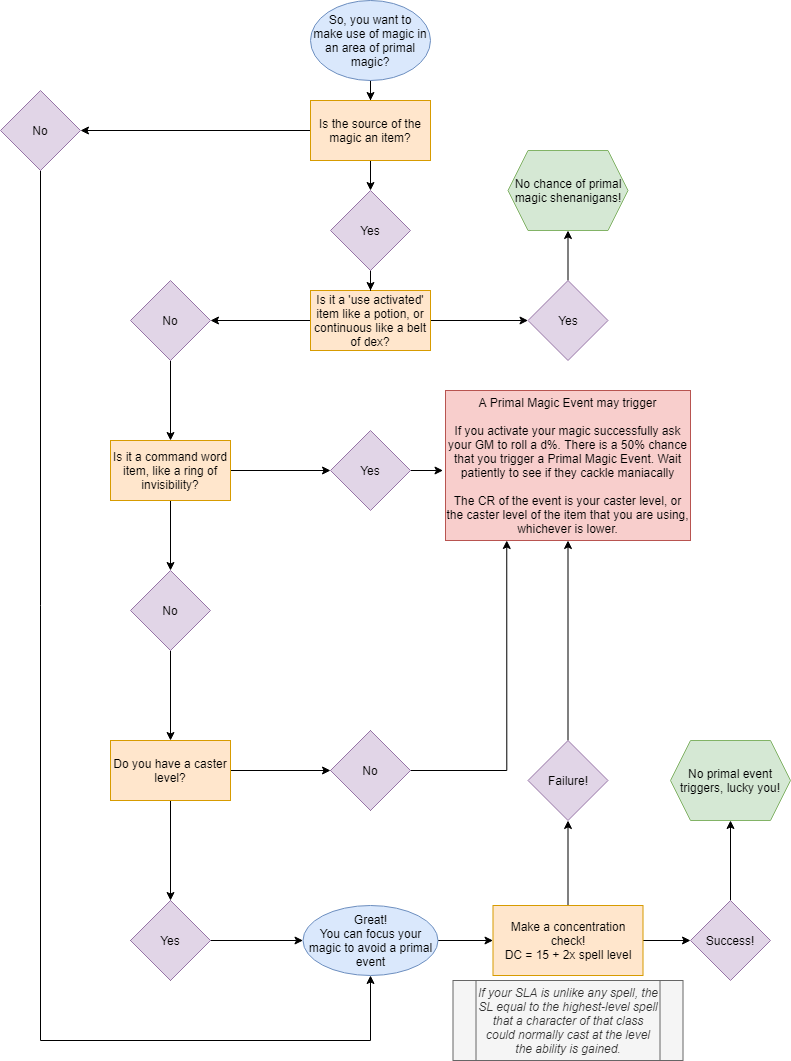

The diagram above was exported from draw.io. Its source (the exported page's mxGraphModel, read from the mxfile embedded in the PNG):
<mxGraphModel dx="1185" dy="588" grid="1" gridSize="10" guides="1" tooltips="1" connect="1" arrows="1" fold="1" page="1" pageScale="1" pageWidth="827" pageHeight="1169" math="0" shadow="0">
  <root>
    <mxCell id="0" />
    <mxCell id="1" parent="0" />
    <mxCell id="jTjwMSpkU9eVcwjuhrjg-11" value="" style="edgeStyle=orthogonalEdgeStyle;rounded=0;orthogonalLoop=1;jettySize=auto;html=1;" edge="1" parent="1" source="jTjwMSpkU9eVcwjuhrjg-4" target="jTjwMSpkU9eVcwjuhrjg-10">
      <mxGeometry relative="1" as="geometry" />
    </mxCell>
    <mxCell id="jTjwMSpkU9eVcwjuhrjg-13" value="" style="edgeStyle=orthogonalEdgeStyle;rounded=0;orthogonalLoop=1;jettySize=auto;html=1;" edge="1" parent="1" source="jTjwMSpkU9eVcwjuhrjg-4" target="jTjwMSpkU9eVcwjuhrjg-12">
      <mxGeometry relative="1" as="geometry" />
    </mxCell>
    <mxCell id="jTjwMSpkU9eVcwjuhrjg-4" value="Is it a 'use activated' item like a potion, or continuous like a belt of dex?" style="rounded=0;whiteSpace=wrap;html=1;fillColor=#ffe6cc;strokeColor=#d79b00;" vertex="1" parent="1">
      <mxGeometry x="340" y="290" width="120" height="60" as="geometry" />
    </mxCell>
    <mxCell id="jTjwMSpkU9eVcwjuhrjg-21" value="" style="edgeStyle=orthogonalEdgeStyle;rounded=0;orthogonalLoop=1;jettySize=auto;html=1;" edge="1" parent="1" source="jTjwMSpkU9eVcwjuhrjg-10" target="jTjwMSpkU9eVcwjuhrjg-20">
      <mxGeometry relative="1" as="geometry" />
    </mxCell>
    <mxCell id="jTjwMSpkU9eVcwjuhrjg-10" value="Yes" style="rhombus;whiteSpace=wrap;html=1;rounded=0;fillColor=#e1d5e7;strokeColor=#9673a6;" vertex="1" parent="1">
      <mxGeometry x="557.5" y="280" width="80" height="80" as="geometry" />
    </mxCell>
    <mxCell id="jTjwMSpkU9eVcwjuhrjg-17" value="" style="edgeStyle=orthogonalEdgeStyle;rounded=0;orthogonalLoop=1;jettySize=auto;html=1;" edge="1" parent="1" source="jTjwMSpkU9eVcwjuhrjg-12" target="jTjwMSpkU9eVcwjuhrjg-16">
      <mxGeometry relative="1" as="geometry" />
    </mxCell>
    <mxCell id="jTjwMSpkU9eVcwjuhrjg-12" value="No" style="rhombus;whiteSpace=wrap;html=1;rounded=0;fillColor=#e1d5e7;strokeColor=#9673a6;" vertex="1" parent="1">
      <mxGeometry x="160" y="280" width="80" height="80" as="geometry" />
    </mxCell>
    <mxCell id="jTjwMSpkU9eVcwjuhrjg-24" value="" style="edgeStyle=orthogonalEdgeStyle;rounded=0;orthogonalLoop=1;jettySize=auto;html=1;" edge="1" parent="1" source="jTjwMSpkU9eVcwjuhrjg-16" target="jTjwMSpkU9eVcwjuhrjg-23">
      <mxGeometry relative="1" as="geometry" />
    </mxCell>
    <mxCell id="jTjwMSpkU9eVcwjuhrjg-26" value="" style="edgeStyle=orthogonalEdgeStyle;rounded=0;orthogonalLoop=1;jettySize=auto;html=1;" edge="1" parent="1" source="jTjwMSpkU9eVcwjuhrjg-16" target="jTjwMSpkU9eVcwjuhrjg-25">
      <mxGeometry relative="1" as="geometry" />
    </mxCell>
    <mxCell id="jTjwMSpkU9eVcwjuhrjg-16" value="Is it a command word item, like a ring of invisibility?" style="whiteSpace=wrap;html=1;rounded=0;fillColor=#ffe6cc;strokeColor=#d79b00;" vertex="1" parent="1">
      <mxGeometry x="140" y="440" width="120" height="60" as="geometry" />
    </mxCell>
    <mxCell id="jTjwMSpkU9eVcwjuhrjg-20" value="&lt;span&gt;No chance of primal magic shenanigans!&lt;/span&gt;" style="shape=hexagon;perimeter=hexagonPerimeter2;whiteSpace=wrap;html=1;fixedSize=1;rounded=0;fillColor=#d5e8d4;strokeColor=#82b366;" vertex="1" parent="1">
      <mxGeometry x="537.5" y="150" width="120" height="80" as="geometry" />
    </mxCell>
    <mxCell id="jTjwMSpkU9eVcwjuhrjg-28" value="" style="edgeStyle=orthogonalEdgeStyle;rounded=0;orthogonalLoop=1;jettySize=auto;html=1;" edge="1" parent="1" source="jTjwMSpkU9eVcwjuhrjg-23" target="jTjwMSpkU9eVcwjuhrjg-27">
      <mxGeometry relative="1" as="geometry" />
    </mxCell>
    <mxCell id="jTjwMSpkU9eVcwjuhrjg-23" value="No" style="rhombus;whiteSpace=wrap;html=1;rounded=0;fillColor=#e1d5e7;strokeColor=#9673a6;" vertex="1" parent="1">
      <mxGeometry x="160" y="570" width="80" height="80" as="geometry" />
    </mxCell>
    <mxCell id="jTjwMSpkU9eVcwjuhrjg-49" style="edgeStyle=orthogonalEdgeStyle;rounded=0;orthogonalLoop=1;jettySize=auto;html=1;exitX=1;exitY=0.5;exitDx=0;exitDy=0;" edge="1" parent="1" source="jTjwMSpkU9eVcwjuhrjg-25">
      <mxGeometry relative="1" as="geometry">
        <mxPoint x="472.5" y="470" as="targetPoint" />
      </mxGeometry>
    </mxCell>
    <mxCell id="jTjwMSpkU9eVcwjuhrjg-25" value="Yes" style="rhombus;whiteSpace=wrap;html=1;rounded=0;fillColor=#e1d5e7;strokeColor=#9673a6;" vertex="1" parent="1">
      <mxGeometry x="360" y="430" width="80" height="80" as="geometry" />
    </mxCell>
    <mxCell id="jTjwMSpkU9eVcwjuhrjg-30" value="" style="edgeStyle=orthogonalEdgeStyle;rounded=0;orthogonalLoop=1;jettySize=auto;html=1;" edge="1" parent="1" source="jTjwMSpkU9eVcwjuhrjg-27" target="jTjwMSpkU9eVcwjuhrjg-29">
      <mxGeometry relative="1" as="geometry" />
    </mxCell>
    <mxCell id="jTjwMSpkU9eVcwjuhrjg-32" value="" style="edgeStyle=orthogonalEdgeStyle;rounded=0;orthogonalLoop=1;jettySize=auto;html=1;" edge="1" parent="1" source="jTjwMSpkU9eVcwjuhrjg-27" target="jTjwMSpkU9eVcwjuhrjg-31">
      <mxGeometry relative="1" as="geometry" />
    </mxCell>
    <mxCell id="jTjwMSpkU9eVcwjuhrjg-27" value="Do you have a caster level?" style="whiteSpace=wrap;html=1;rounded=0;fillColor=#ffe6cc;strokeColor=#d79b00;" vertex="1" parent="1">
      <mxGeometry x="140" y="740" width="120" height="60" as="geometry" />
    </mxCell>
    <mxCell id="jTjwMSpkU9eVcwjuhrjg-36" value="" style="edgeStyle=orthogonalEdgeStyle;rounded=0;orthogonalLoop=1;jettySize=auto;html=1;" edge="1" parent="1" source="jTjwMSpkU9eVcwjuhrjg-29" target="jTjwMSpkU9eVcwjuhrjg-35">
      <mxGeometry relative="1" as="geometry" />
    </mxCell>
    <mxCell id="jTjwMSpkU9eVcwjuhrjg-29" value="Yes" style="rhombus;whiteSpace=wrap;html=1;rounded=0;" vertex="1" parent="1">
      <mxGeometry x="160" y="900" width="80" height="80" as="geometry" />
    </mxCell>
    <mxCell id="jTjwMSpkU9eVcwjuhrjg-50" style="edgeStyle=orthogonalEdgeStyle;rounded=0;orthogonalLoop=1;jettySize=auto;html=1;exitX=1;exitY=0.5;exitDx=0;exitDy=0;entryX=0.25;entryY=1;entryDx=0;entryDy=0;" edge="1" parent="1" source="jTjwMSpkU9eVcwjuhrjg-31" target="jTjwMSpkU9eVcwjuhrjg-47">
      <mxGeometry relative="1" as="geometry" />
    </mxCell>
    <mxCell id="jTjwMSpkU9eVcwjuhrjg-31" value="No" style="rhombus;whiteSpace=wrap;html=1;rounded=0;" vertex="1" parent="1">
      <mxGeometry x="360" y="730" width="80" height="80" as="geometry" />
    </mxCell>
    <mxCell id="jTjwMSpkU9eVcwjuhrjg-38" value="" style="edgeStyle=orthogonalEdgeStyle;rounded=0;orthogonalLoop=1;jettySize=auto;html=1;" edge="1" parent="1" source="jTjwMSpkU9eVcwjuhrjg-35" target="jTjwMSpkU9eVcwjuhrjg-37">
      <mxGeometry relative="1" as="geometry" />
    </mxCell>
    <mxCell id="jTjwMSpkU9eVcwjuhrjg-35" value="Great!&lt;br&gt;You can focus your magic to avoid a primal event" style="ellipse;whiteSpace=wrap;html=1;rounded=0;fillColor=#dae8fc;strokeColor=#6c8ebf;" vertex="1" parent="1">
      <mxGeometry x="332.5" y="905" width="135" height="70" as="geometry" />
    </mxCell>
    <mxCell id="jTjwMSpkU9eVcwjuhrjg-40" value="" style="edgeStyle=orthogonalEdgeStyle;rounded=0;orthogonalLoop=1;jettySize=auto;html=1;" edge="1" parent="1" source="jTjwMSpkU9eVcwjuhrjg-37" target="jTjwMSpkU9eVcwjuhrjg-39">
      <mxGeometry relative="1" as="geometry" />
    </mxCell>
    <mxCell id="jTjwMSpkU9eVcwjuhrjg-45" value="" style="edgeStyle=orthogonalEdgeStyle;rounded=0;orthogonalLoop=1;jettySize=auto;html=1;" edge="1" parent="1" source="jTjwMSpkU9eVcwjuhrjg-37" target="jTjwMSpkU9eVcwjuhrjg-44">
      <mxGeometry relative="1" as="geometry" />
    </mxCell>
    <mxCell id="jTjwMSpkU9eVcwjuhrjg-37" value="Make a concentration check!&lt;br&gt;DC = 15 + 2x spell level" style="whiteSpace=wrap;html=1;rounded=0;fillColor=#ffe6cc;strokeColor=#d79b00;" vertex="1" parent="1">
      <mxGeometry x="522.5" y="905" width="150" height="70" as="geometry" />
    </mxCell>
    <mxCell id="jTjwMSpkU9eVcwjuhrjg-42" value="" style="edgeStyle=orthogonalEdgeStyle;rounded=0;orthogonalLoop=1;jettySize=auto;html=1;" edge="1" parent="1" source="jTjwMSpkU9eVcwjuhrjg-39" target="jTjwMSpkU9eVcwjuhrjg-41">
      <mxGeometry relative="1" as="geometry" />
    </mxCell>
    <mxCell id="jTjwMSpkU9eVcwjuhrjg-39" value="Success!" style="rhombus;whiteSpace=wrap;html=1;rounded=0;fillColor=#e1d5e7;strokeColor=#9673a6;" vertex="1" parent="1">
      <mxGeometry x="720" y="900" width="80" height="80" as="geometry" />
    </mxCell>
    <mxCell id="jTjwMSpkU9eVcwjuhrjg-41" value="No primal event triggers, lucky you!" style="shape=hexagon;perimeter=hexagonPerimeter2;whiteSpace=wrap;html=1;fixedSize=1;rounded=0;fillColor=#d5e8d4;strokeColor=#82b366;" vertex="1" parent="1">
      <mxGeometry x="700" y="740" width="120" height="80" as="geometry" />
    </mxCell>
    <mxCell id="jTjwMSpkU9eVcwjuhrjg-43" value="&lt;i&gt;If your SLA is unlike any spell, the SL equal to the highest-level spell that a character of that class could normally cast at the level the ability is gained.&lt;/i&gt;" style="shape=process;whiteSpace=wrap;html=1;backgroundOutline=1;fillColor=#f5f5f5;strokeColor=#666666;fontColor=#333333;" vertex="1" parent="1">
      <mxGeometry x="482.5" y="980" width="230" height="80" as="geometry" />
    </mxCell>
    <mxCell id="jTjwMSpkU9eVcwjuhrjg-48" value="" style="edgeStyle=orthogonalEdgeStyle;rounded=0;orthogonalLoop=1;jettySize=auto;html=1;" edge="1" parent="1" source="jTjwMSpkU9eVcwjuhrjg-44" target="jTjwMSpkU9eVcwjuhrjg-47">
      <mxGeometry relative="1" as="geometry" />
    </mxCell>
    <mxCell id="jTjwMSpkU9eVcwjuhrjg-44" value="Failure!" style="rhombus;whiteSpace=wrap;html=1;rounded=0;fillColor=#e1d5e7;strokeColor=#9673a6;" vertex="1" parent="1">
      <mxGeometry x="557.5" y="740" width="80" height="80" as="geometry" />
    </mxCell>
    <mxCell id="jTjwMSpkU9eVcwjuhrjg-47" value="A Primal Magic Event may trigger&lt;br&gt;&lt;br&gt;If you activate your magic successfully ask your GM to roll a d%. There is a 50% chance that you trigger a Primal Magic Event. Wait patiently to see if they cackle maniacally&lt;br&gt;&lt;br&gt;The CR of the event is your caster level, or the caster level of the item that you are using, whichever is lower." style="whiteSpace=wrap;html=1;rounded=0;fillColor=#f8cecc;strokeColor=#b85450;" vertex="1" parent="1">
      <mxGeometry x="475" y="390" width="245" height="150" as="geometry" />
    </mxCell>
    <mxCell id="jTjwMSpkU9eVcwjuhrjg-55" value="" style="edgeStyle=orthogonalEdgeStyle;rounded=0;orthogonalLoop=1;jettySize=auto;html=1;" edge="1" parent="1" source="jTjwMSpkU9eVcwjuhrjg-51" target="jTjwMSpkU9eVcwjuhrjg-54">
      <mxGeometry relative="1" as="geometry" />
    </mxCell>
    <mxCell id="jTjwMSpkU9eVcwjuhrjg-51" value="&lt;span&gt;So, you want to&lt;br&gt;make use of magic in an area of primal magic?&lt;/span&gt;" style="ellipse;whiteSpace=wrap;html=1;fillColor=#dae8fc;strokeColor=#6c8ebf;" vertex="1" parent="1">
      <mxGeometry x="340" width="120" height="80" as="geometry" />
    </mxCell>
    <mxCell id="jTjwMSpkU9eVcwjuhrjg-58" value="" style="edgeStyle=orthogonalEdgeStyle;rounded=0;orthogonalLoop=1;jettySize=auto;html=1;" edge="1" parent="1" source="jTjwMSpkU9eVcwjuhrjg-54" target="jTjwMSpkU9eVcwjuhrjg-57">
      <mxGeometry relative="1" as="geometry" />
    </mxCell>
    <mxCell id="jTjwMSpkU9eVcwjuhrjg-61" value="" style="edgeStyle=orthogonalEdgeStyle;rounded=0;orthogonalLoop=1;jettySize=auto;html=1;" edge="1" parent="1" source="jTjwMSpkU9eVcwjuhrjg-54" target="jTjwMSpkU9eVcwjuhrjg-60">
      <mxGeometry relative="1" as="geometry" />
    </mxCell>
    <mxCell id="jTjwMSpkU9eVcwjuhrjg-54" value="Is the source of the magic an item?" style="whiteSpace=wrap;html=1;fillColor=#ffe6cc;strokeColor=#d79b00;" vertex="1" parent="1">
      <mxGeometry x="340" y="100" width="120" height="60" as="geometry" />
    </mxCell>
    <mxCell id="jTjwMSpkU9eVcwjuhrjg-59" value="" style="edgeStyle=orthogonalEdgeStyle;rounded=0;orthogonalLoop=1;jettySize=auto;html=1;" edge="1" parent="1" source="jTjwMSpkU9eVcwjuhrjg-57" target="jTjwMSpkU9eVcwjuhrjg-4">
      <mxGeometry relative="1" as="geometry" />
    </mxCell>
    <mxCell id="jTjwMSpkU9eVcwjuhrjg-57" value="Yes" style="rhombus;whiteSpace=wrap;html=1;fillColor=#e1d5e7;strokeColor=#9673a6;" vertex="1" parent="1">
      <mxGeometry x="360" y="190" width="80" height="80" as="geometry" />
    </mxCell>
    <mxCell id="jTjwMSpkU9eVcwjuhrjg-62" style="edgeStyle=orthogonalEdgeStyle;rounded=0;orthogonalLoop=1;jettySize=auto;html=1;exitX=0.5;exitY=1;exitDx=0;exitDy=0;entryX=0.5;entryY=1;entryDx=0;entryDy=0;" edge="1" parent="1" source="jTjwMSpkU9eVcwjuhrjg-60" target="jTjwMSpkU9eVcwjuhrjg-35">
      <mxGeometry relative="1" as="geometry">
        <Array as="points">
          <mxPoint x="70" y="1040" />
          <mxPoint x="400" y="1040" />
        </Array>
      </mxGeometry>
    </mxCell>
    <mxCell id="jTjwMSpkU9eVcwjuhrjg-60" value="No" style="rhombus;whiteSpace=wrap;html=1;fillColor=#e1d5e7;strokeColor=#9673a6;" vertex="1" parent="1">
      <mxGeometry x="30" y="90" width="80" height="80" as="geometry" />
    </mxCell>
    <mxCell id="jTjwMSpkU9eVcwjuhrjg-63" value="No" style="rhombus;whiteSpace=wrap;html=1;rounded=0;fillColor=#e1d5e7;strokeColor=#9673a6;" vertex="1" parent="1">
      <mxGeometry x="360" y="730" width="80" height="80" as="geometry" />
    </mxCell>
    <mxCell id="jTjwMSpkU9eVcwjuhrjg-64" value="Yes" style="rhombus;whiteSpace=wrap;html=1;rounded=0;fillColor=#e1d5e7;strokeColor=#9673a6;" vertex="1" parent="1">
      <mxGeometry x="160" y="900" width="80" height="80" as="geometry" />
    </mxCell>
  </root>
</mxGraphModel>